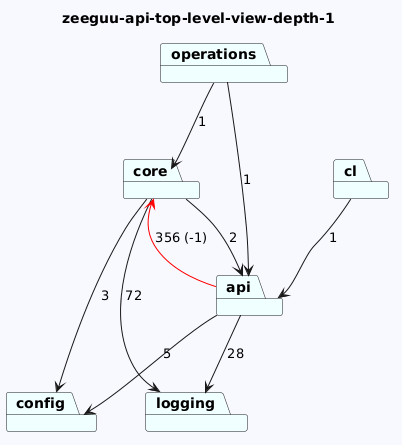

The diagram above was rendered by PlantUML. Its source (embedded in the PNG):
@startuml
skinparam backgroundColor GhostWhite
title zeeguu-api-top-level-view-depth-1
package "config" #Azure
package "core" #Azure
package "logging" #Azure
package "operations" #Azure
package "cl" #Azure
package "api" #Azure

"core"-->"logging"  : 72
"core"-->"config"  : 3
"core"-->"api"  : 2

"operations"-->"api"  : 1
"operations"-->"core"  : 1
"cl"-->"api"  : 1
"api"-->"config"  : 5
"api"-->"logging"  : 28
"api"-->"core" #Red : 356 (-1)
@enduml